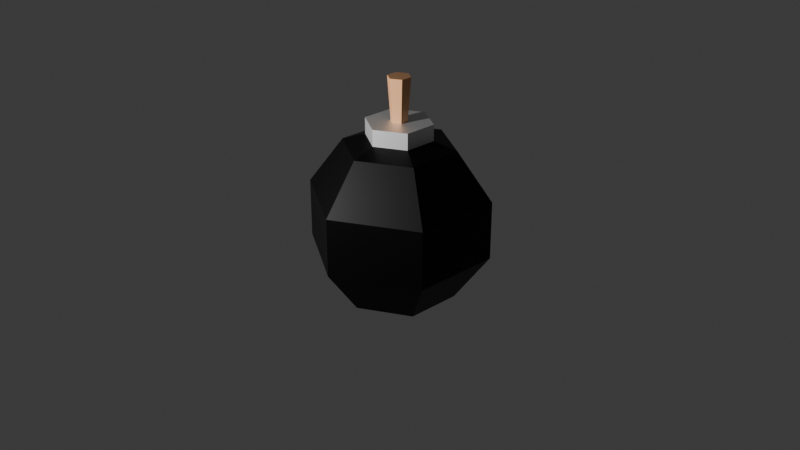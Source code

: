 # Source: Bomb.blend  (saved by Blender 4.5.90; exported with 4.5.12 LTS)
import bpy
from mathutils import Matrix  # noqa: F401  (used for matrix-valued properties, if any)

bpy.ops.wm.read_factory_settings(use_empty=True)
scene = bpy.context.scene
scene.name = 'Scene'

# ---- collections
col_collection = bpy.data.collections.new('Collection'); scene.collection.children.link(col_collection)

# ---- materials (node trees are filled in below, after node groups)
mat_base = bpy.data.materials.new('Base')
mat_ring = bpy.data.materials.new('Ring')
mat_fuse = bpy.data.materials.new('Fuse')

# ---- material node trees
mat_base.use_nodes = True; mat_base.node_tree.nodes.clear()
_N = mat_base.node_tree.nodes; _L = mat_base.node_tree.links
n0 = _N.new('ShaderNodeBsdfPrincipled'); n0.name = 'Principled BSDF'; n0.location = (-200, 100)
n0.inputs[0].default_value = (0.0, 0.0, 0.0, 1.0)
n0.inputs[1].default_value = 0.6528
n1 = _N.new('ShaderNodeOutputMaterial'); n1.name = 'Material Output'; n1.location = (200, 100)
_L.new(n0.outputs[0], n1.inputs[0])
n1.is_active_output = True
mat_ring.use_nodes = True; mat_ring.node_tree.nodes.clear()
_N = mat_ring.node_tree.nodes; _L = mat_ring.node_tree.links
n0 = _N.new('ShaderNodeBsdfPrincipled'); n0.name = 'Principled BSDF'; n0.location = (-200, 100)
n0.inputs[1].default_value = 0.8601
n1 = _N.new('ShaderNodeOutputMaterial'); n1.name = 'Material Output'; n1.location = (200, 100)
_L.new(n0.outputs[0], n1.inputs[0])
n1.is_active_output = True
mat_fuse.use_nodes = True; mat_fuse.node_tree.nodes.clear()
_N = mat_fuse.node_tree.nodes; _L = mat_fuse.node_tree.links
n0 = _N.new('ShaderNodeBsdfPrincipled'); n0.name = 'Principled BSDF'; n0.location = (-200, 100)
n0.inputs[0].default_value = (0.8006, 0.412, 0.1965, 1.0)
n0.inputs[2].default_value = 0.0
n1 = _N.new('ShaderNodeOutputMaterial'); n1.name = 'Material Output'; n1.location = (200, 100)
_L.new(n0.outputs[0], n1.inputs[0])
n1.is_active_output = True

# ---- world
world_world = bpy.data.worlds.new('World'); scene.world = world_world
world_world.use_nodes = True; world_world.node_tree.nodes.clear()
_N = world_world.node_tree.nodes; _L = world_world.node_tree.links
n0 = _N.new('ShaderNodeOutputWorld'); n0.name = 'World Output'; n0.location = (200, 100)
n1 = _N.new('ShaderNodeBackground'); n1.name = 'Background'; n1.location = (-200, 100)
n1.inputs[0].default_value = (0.05088, 0.05088, 0.05088, 1.0)
_L.new(n1.outputs[0], n0.inputs[0])
n0.is_active_output = True
world_world.color = (0.05088, 0.05088, 0.05088)
world_world.sun_shadow_jitter_overblur = 0.0

# ---- cameras
cam_camera = bpy.data.cameras.new('Camera')
cam_camera.clip_end = 100.0
cam_camera.ortho_scale = 7.314

# ---- lights
light_light = bpy.data.lights.new('Light', 'POINT')
light_light.energy = 1000.0
light_light.shadow_soft_size = 0.1

# ---- meshes
me_sphere = bpy.data.meshes.new('Sphere')
me_sphere.from_pydata([(0.0, 0.5878, 0.809), (0.0, 0.9511, -0.309), (0.0, 0.5878, -0.809), (0.509, 0.2939, 0.809), (0.8236, 0.4755, 0.309), (0.8236, 0.4755, -0.309), (0.509, 0.2939, -0.809), (0.509, -0.2939, 0.809), (0.8236, -0.4755, 0.309), (0.8236, -0.4755, -0.309), (0.509, -0.2939, -0.809), (-1.192e-07, -0.5878, 0.809), (-1.49e-07, -0.9511, 0.309), (-1.49e-07, -0.9511, -0.309), (-1.192e-07, -0.5878, -0.809), (0.0, 0.0, -1.0), (0.0, 0.0, 1.0), (-0.509, -0.2939, 0.809), (-0.8236, -0.4755, 0.309), (-0.8236, -0.4755, -0.309), (-0.509, -0.2939, -0.809), (-0.509, 0.2939, 0.809), (-0.8236, 0.4755, 0.309), (-0.8236, 0.4755, -0.309), (-0.509, 0.2939, -0.809), (2.98e-07, 0.9511, 0.309)], [], [(2, 1, 5, 6), (25, 0, 3, 4), (15, 2, 6), (1, 25, 4, 5), (0, 16, 3), (15, 6, 10), (5, 4, 8, 9), (3, 16, 7), (6, 5, 9, 10), (4, 3, 7, 8), (15, 10, 14), (9, 8, 12, 13), (7, 16, 11), (10, 9, 13, 14), (8, 7, 11, 12), (15, 14, 20), (13, 12, 18, 19), (11, 16, 17), (14, 13, 19, 20), (12, 11, 17, 18), (15, 20, 24), (19, 18, 22, 23), (17, 16, 21), (20, 19, 23, 24), (18, 17, 21, 22), (15, 24, 2), (23, 22, 25, 1), (21, 16, 0), (24, 23, 1, 2), (22, 21, 0, 25)])
_uv = me_sphere.uv_layers.new(name='UVMap')
_uv.uv.foreach_set('vector', [0.6667, 0.2, 0.6667, 0.4, 0.5, 0.4, 0.5, 0.2, 0.6667, 0.6, 0.6667, 0.8, 0.5, 0.8, 0.5, 0.6, 0.5833, 0.0, 0.6667, 0.2, 0.5, 0.2, 0.6667, 0.4, 0.6667, 0.6, 0.5, 0.6, 0.5, 0.4, 0.6667, 0.8, 0.5833, 1.0, 0.5, 0.8, 0.4167, 0.0, 0.5, 0.2, 0.3333, 0.2, 0.5, 0.4, 0.5, 0.6, 0.3333, 0.6, 0.3333, 0.4, 0.5, 0.8, 0.4167, 1.0, 0.3333, 0.8, 0.5, 0.2, 0.5, 0.4, 0.3333, 0.4, 0.3333, 0.2, 0.5, 0.6, 0.5, 0.8, 0.3333, 0.8, 0.3333, 0.6, 0.25, 0.0, 0.3333, 0.2, 0.1667, 0.2, 0.3333, 0.4, 0.3333, 0.6, 0.1667, 0.6, 0.1667, 0.4, 0.3333, 0.8, 0.25, 1.0, 0.1667, 0.8, 0.3333, 0.2, 0.3333, 0.4, 0.1667, 0.4, 0.1667, 0.2, 0.3333, 0.6, 0.3333, 0.8, 0.1667, 0.8, 0.1667, 0.6, 0.08333, 0.0, 0.1667, 0.2, 0.0, 0.2, 0.1667, 0.4, 0.1667, 0.6, 0.0, 0.6, 0.0, 0.4, 0.1667, 0.8, 0.08333, 1.0, 0.0, 0.8, 0.1667, 0.2, 0.1667, 0.4, 0.0, 0.4, 0.0, 0.2, 0.1667, 0.6, 0.1667, 0.8, 0.0, 0.8, 0.0, 0.6, 0.9167, 0.0, 1.0, 0.2, 0.8333, 0.2, 1.0, 0.4, 1.0, 0.6, 0.8333, 0.6, 0.8333, 0.4, 1.0, 0.8, 0.9167, 1.0, 0.8333, 0.8, 1.0, 0.2, 1.0, 0.4, 0.8333, 0.4, 0.8333, 0.2, 1.0, 0.6, 1.0, 0.8, 0.8333, 0.8, 0.8333, 0.6, 0.75, 0.0, 0.8333, 0.2, 0.6667, 0.2, 0.8333, 0.4, 0.8333, 0.6, 0.6667, 0.6, 0.6667, 0.4, 0.8333, 0.8, 0.75, 1.0, 0.6667, 0.8, 0.8333, 0.2, 0.8333, 0.4, 0.6667, 0.4, 0.6667, 0.2, 0.8333, 0.6, 0.8333, 0.8, 0.6667, 0.8, 0.6667, 0.6])
me_sphere.materials.append(mat_base)
me_sphere.update()
me_cylinder = bpy.data.meshes.new('Cylinder')
me_cylinder.from_pydata([(0.0, 0.35, -0.1), (0.0, 0.35, 0.1), (0.3031, 0.175, -0.1), (0.3031, 0.175, 0.1), (0.3031, -0.175, -0.1), (0.3031, -0.175, 0.1), (0.0, -0.35, -0.1), (0.0, -0.35, 0.1), (-0.3031, -0.175, -0.1), (-0.3031, -0.175, 0.1), (-0.3031, 0.175, -0.1), (-0.3031, 0.175, 0.1)], [], [(0, 1, 3, 2), (2, 3, 5, 4), (4, 5, 7, 6), (6, 7, 9, 8), (3, 1, 11, 9, 7, 5), (8, 9, 11, 10), (10, 11, 1, 0), (0, 2, 4, 6, 8, 10)])
_uv = me_cylinder.uv_layers.new(name='UVMap')
_uv.uv.foreach_set('vector', [1.0, 0.5, 1.0, 1.0, 0.8333, 1.0, 0.8333, 0.5, 0.8333, 0.5, 0.8333, 1.0, 0.6667, 1.0, 0.6667, 0.5, 0.6667, 0.5, 0.6667, 1.0, 0.5, 1.0, 0.5, 0.5, 0.5, 0.5, 0.5, 1.0, 0.3333, 1.0, 0.3333, 0.5, 0.4578, 0.37, 0.25, 0.49, 0.04215, 0.37, 0.04215, 0.13, 0.25, 0.01, 0.4578, 0.13, 0.3333, 0.5, 0.3333, 1.0, 0.1667, 1.0, 0.1667, 0.5, 0.1667, 0.5, 0.1667, 1.0, -8.941e-08, 1.0, -8.941e-08, 0.5, 0.75, 0.49, 0.9578, 0.37, 0.9578, 0.13, 0.75, 0.01, 0.5422, 0.13, 0.5422, 0.37])
me_cylinder.materials.append(mat_ring)
me_cylinder.update()
me_cylinder_001 = bpy.data.meshes.new('Cylinder.001')
me_cylinder_001.from_pydata([(-1.158e-09, 0.08508, -0.09702), (-1.648e-09, 0.1211, 0.3835), (0.07368, 0.04254, -0.09702), (0.1049, 0.06057, 0.3835), (0.07368, -0.04254, -0.09702), (0.1049, -0.06057, 0.3835), (-1.158e-09, -0.08508, -0.09702), (-1.648e-09, -0.1211, 0.3835), (-0.07368, -0.04254, -0.09702), (-0.1049, -0.06057, 0.3835), (-0.07368, 0.04254, -0.09702), (-0.1049, 0.06057, 0.3835)], [], [(0, 1, 3, 2), (2, 3, 5, 4), (4, 5, 7, 6), (6, 7, 9, 8), (3, 1, 11, 9, 7, 5), (8, 9, 11, 10), (10, 11, 1, 0), (0, 2, 4, 6, 8, 10)])
_uv = me_cylinder_001.uv_layers.new(name='UVMap')
_uv.uv.foreach_set('vector', [0.00016, 0.00016, 0.5, 0.00016, 0.5, 0.1668, 0.00016, 0.1668, 0.00016, 0.1668, 0.5, 0.1668, 0.5, 0.3334, 0.00016, 0.3334, 0.00016, 0.3334, 0.5, 0.3334, 0.5, 0.5, 0.00016, 0.5, 0.00016, 0.5, 0.5, 0.5, 0.5, 0.6666, 0.00016, 0.6666, 0.9159, 0.1201, 0.9159, 0.36, 0.7081, 0.48, 0.5003, 0.36, 0.5003, 0.1201, 0.7081, 0.0001601, 0.00016, 0.6666, 0.5, 0.6666, 0.5, 0.8332, 0.00016, 0.8332, 0.00016, 0.8332, 0.5, 0.8332, 0.5, 0.9998, 0.00016, 0.9998, 0.5003, 0.8402, 0.7081, 0.9602, 0.9159, 0.8402, 0.9159, 0.6003, 0.7081, 0.4803, 0.5003, 0.6003])
me_cylinder_001.materials.append(mat_fuse)
me_cylinder_001.update()

# ---- objects
ob_light = bpy.data.objects.new('Light', light_light)
ob_camera = bpy.data.objects.new('Camera', cam_camera)
ob_base = bpy.data.objects.new('Base', me_sphere)
ob_ring = bpy.data.objects.new('Ring', me_cylinder)
ob_fuse = bpy.data.objects.new('Fuse', me_cylinder_001)

# ---- transforms, parenting, visibility, modifiers, constraints
ob_light.location = (-0.7632, -3.706, 1.89)
ob_light.rotation_euler = (0.6503, 0.05522, 1.866)
ob_light.lock_rotations_4d = False
ob_light.empty_display_type = 'ARROWS'
ob_light.color = (0.0, 0.0, 0.0, 0.0)
ob_light.lineart.crease_threshold = 0.0
ob_camera.location = (7.359, -6.926, 4.958)
ob_camera.rotation_euler = (1.109, 0.0, 0.8149)
ob_camera.lock_rotations_4d = False
ob_camera.empty_display_type = 'ARROWS'
ob_camera.color = (0.0, 0.0, 0.0, 0.0)
ob_camera.display_type = 'WIRE'
ob_camera.lineart.crease_threshold = 0.0
ob_base.location = (0.0, 0.0, 0.0)
ob_ring.location = (0.0, 0.0, 0.958)
ob_fuse.location = (0.0, 0.0, 1.131)

# ---- collection membership
col_collection.objects.link(ob_light)
col_collection.objects.link(ob_camera)
col_collection.objects.link(ob_base)
col_collection.objects.link(ob_ring)
col_collection.objects.link(ob_fuse)

# ---- scene / render settings (as saved in the file)
scene.camera = ob_camera
scene.frame_start = 1; scene.frame_end = 250; scene.frame_set(1)
scene.render.engine = 'BLENDER_EEVEE_NEXT'
bpy.context.view_layer.update()
